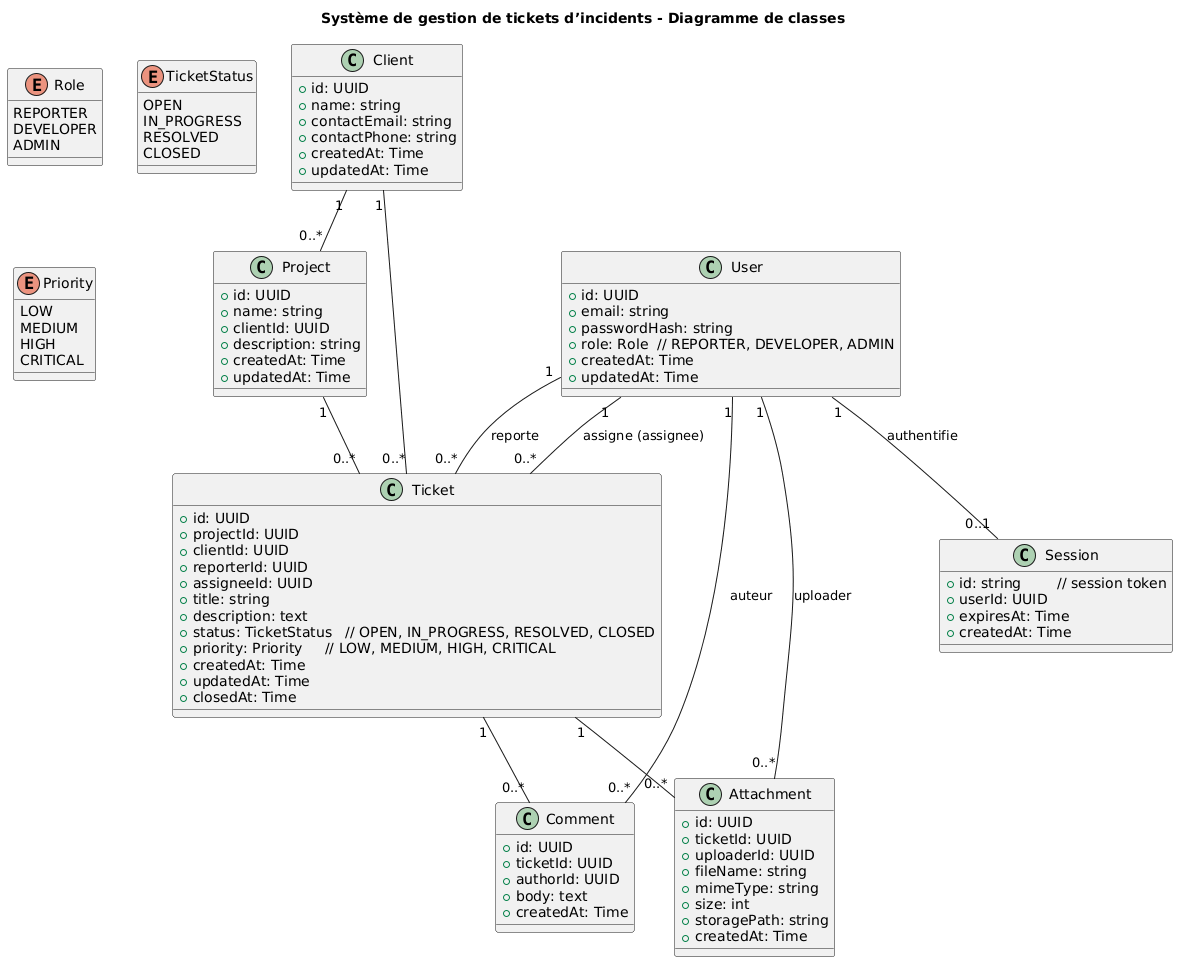

The diagram above was rendered by PlantUML. Its source (embedded in the PNG):
@startuml
title Système de gestion de tickets d’incidents - Diagramme de classes

class User {
  +id: UUID
  +email: string
  +passwordHash: string
  +role: Role  // REPORTER, DEVELOPER, ADMIN
  +createdAt: Time
  +updatedAt: Time
}

enum Role {
  REPORTER
  DEVELOPER
  ADMIN
}

class Client {
  +id: UUID
  +name: string
  +contactEmail: string
  +contactPhone: string
  +createdAt: Time
  +updatedAt: Time
}

class Project {
  +id: UUID
  +name: string
  +clientId: UUID
  +description: string
  +createdAt: Time
  +updatedAt: Time
}

class Ticket {
  +id: UUID
  +projectId: UUID
  +clientId: UUID
  +reporterId: UUID
  +assigneeId: UUID
  +title: string
  +description: text
  +status: TicketStatus   // OPEN, IN_PROGRESS, RESOLVED, CLOSED
  +priority: Priority     // LOW, MEDIUM, HIGH, CRITICAL
  +createdAt: Time
  +updatedAt: Time
  +closedAt: Time
}

enum TicketStatus {
  OPEN
  IN_PROGRESS
  RESOLVED
  CLOSED
}

enum Priority {
  LOW
  MEDIUM
  HIGH
  CRITICAL
}

class Comment {
  +id: UUID
  +ticketId: UUID
  +authorId: UUID
  +body: text
  +createdAt: Time
}

class Attachment {
  +id: UUID
  +ticketId: UUID
  +uploaderId: UUID
  +fileName: string
  +mimeType: string
  +size: int
  +storagePath: string
  +createdAt: Time
}

class Session {
  +id: string        // session token
  +userId: UUID
  +expiresAt: Time
  +createdAt: Time
}

User "1" -- "0..*" Ticket : reporte
User "1" -- "0..*" Ticket : assigne (assignee)
Ticket "1" -- "0..*" Comment
Ticket "1" -- "0..*" Attachment
Project "1" -- "0..*" Ticket
Client "1" -- "0..*" Project
Client "1" -- "0..*" Ticket
User "1" -- "0..*" Comment : auteur
User "1" -- "0..*" Attachment : uploader
User "1" -- "0..1" Session : authentifie
@enduml